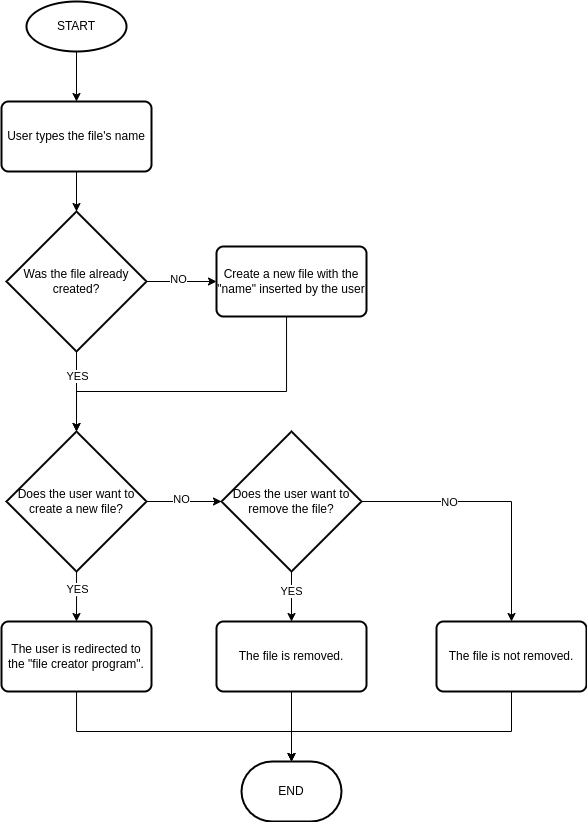

The diagram above was exported from draw.io. Its source (the exported page's mxGraphModel, read from the mxfile embedded in the PNG):
<mxGraphModel dx="1339" dy="638" grid="1" gridSize="10" guides="1" tooltips="1" connect="1" arrows="1" fold="1" page="1" pageScale="1" pageWidth="827" pageHeight="1169" math="0" shadow="0">
  <root>
    <mxCell id="WIyWlLk6GJQsqaUBKTNV-0" />
    <mxCell id="WIyWlLk6GJQsqaUBKTNV-1" parent="WIyWlLk6GJQsqaUBKTNV-0" />
    <mxCell id="HwD-z77SoUKLC-eGOKZ4-4" style="edgeStyle=orthogonalEdgeStyle;rounded=0;orthogonalLoop=1;jettySize=auto;html=1;" edge="1" parent="WIyWlLk6GJQsqaUBKTNV-1" source="HwD-z77SoUKLC-eGOKZ4-1" target="HwD-z77SoUKLC-eGOKZ4-3">
      <mxGeometry relative="1" as="geometry" />
    </mxCell>
    <mxCell id="HwD-z77SoUKLC-eGOKZ4-1" value="START" style="strokeWidth=2;html=1;shape=mxgraph.flowchart.start_1;whiteSpace=wrap;" vertex="1" parent="WIyWlLk6GJQsqaUBKTNV-1">
      <mxGeometry x="280" y="30" width="100" height="50" as="geometry" />
    </mxCell>
    <mxCell id="HwD-z77SoUKLC-eGOKZ4-8" style="edgeStyle=orthogonalEdgeStyle;rounded=0;orthogonalLoop=1;jettySize=auto;html=1;exitX=0.5;exitY=1;exitDx=0;exitDy=0;exitPerimeter=0;entryX=0.5;entryY=0;entryDx=0;entryDy=0;entryPerimeter=0;" edge="1" parent="WIyWlLk6GJQsqaUBKTNV-1" source="HwD-z77SoUKLC-eGOKZ4-2" target="HwD-z77SoUKLC-eGOKZ4-10">
      <mxGeometry relative="1" as="geometry">
        <mxPoint x="330" y="420" as="targetPoint" />
      </mxGeometry>
    </mxCell>
    <mxCell id="HwD-z77SoUKLC-eGOKZ4-36" value="YES" style="edgeLabel;html=1;align=center;verticalAlign=middle;resizable=0;points=[];" vertex="1" connectable="0" parent="HwD-z77SoUKLC-eGOKZ4-8">
      <mxGeometry x="-0.39" y="1" relative="1" as="geometry">
        <mxPoint as="offset" />
      </mxGeometry>
    </mxCell>
    <mxCell id="HwD-z77SoUKLC-eGOKZ4-14" style="edgeStyle=orthogonalEdgeStyle;rounded=0;orthogonalLoop=1;jettySize=auto;html=1;entryX=0;entryY=0.5;entryDx=0;entryDy=0;" edge="1" parent="WIyWlLk6GJQsqaUBKTNV-1" source="HwD-z77SoUKLC-eGOKZ4-2" target="HwD-z77SoUKLC-eGOKZ4-9">
      <mxGeometry relative="1" as="geometry" />
    </mxCell>
    <mxCell id="HwD-z77SoUKLC-eGOKZ4-40" value="NO" style="edgeLabel;html=1;align=center;verticalAlign=middle;resizable=0;points=[];" vertex="1" connectable="0" parent="HwD-z77SoUKLC-eGOKZ4-14">
      <mxGeometry x="-0.1029" y="2" relative="1" as="geometry">
        <mxPoint as="offset" />
      </mxGeometry>
    </mxCell>
    <mxCell id="HwD-z77SoUKLC-eGOKZ4-2" value="Was the file already created?" style="strokeWidth=2;html=1;shape=mxgraph.flowchart.decision;whiteSpace=wrap;" vertex="1" parent="WIyWlLk6GJQsqaUBKTNV-1">
      <mxGeometry x="260" y="240" width="140" height="140" as="geometry" />
    </mxCell>
    <mxCell id="HwD-z77SoUKLC-eGOKZ4-5" style="edgeStyle=orthogonalEdgeStyle;rounded=0;orthogonalLoop=1;jettySize=auto;html=1;entryX=0.5;entryY=0;entryDx=0;entryDy=0;entryPerimeter=0;" edge="1" parent="WIyWlLk6GJQsqaUBKTNV-1" source="HwD-z77SoUKLC-eGOKZ4-3" target="HwD-z77SoUKLC-eGOKZ4-2">
      <mxGeometry relative="1" as="geometry" />
    </mxCell>
    <mxCell id="HwD-z77SoUKLC-eGOKZ4-3" value="User types the file's name" style="rounded=1;whiteSpace=wrap;html=1;absoluteArcSize=1;arcSize=14;strokeWidth=2;" vertex="1" parent="WIyWlLk6GJQsqaUBKTNV-1">
      <mxGeometry x="255" y="130" width="150" height="70" as="geometry" />
    </mxCell>
    <mxCell id="HwD-z77SoUKLC-eGOKZ4-12" style="edgeStyle=orthogonalEdgeStyle;rounded=0;orthogonalLoop=1;jettySize=auto;html=1;entryX=0.5;entryY=0;entryDx=0;entryDy=0;entryPerimeter=0;" edge="1" parent="WIyWlLk6GJQsqaUBKTNV-1" source="HwD-z77SoUKLC-eGOKZ4-9" target="HwD-z77SoUKLC-eGOKZ4-10">
      <mxGeometry relative="1" as="geometry">
        <Array as="points">
          <mxPoint x="540" y="420" />
        </Array>
      </mxGeometry>
    </mxCell>
    <mxCell id="HwD-z77SoUKLC-eGOKZ4-9" value="Create a new file with the &quot;name&quot; inserted by the user" style="rounded=1;whiteSpace=wrap;html=1;absoluteArcSize=1;arcSize=14;strokeWidth=2;" vertex="1" parent="WIyWlLk6GJQsqaUBKTNV-1">
      <mxGeometry x="470" y="275" width="150" height="70" as="geometry" />
    </mxCell>
    <mxCell id="HwD-z77SoUKLC-eGOKZ4-18" style="edgeStyle=orthogonalEdgeStyle;rounded=0;orthogonalLoop=1;jettySize=auto;html=1;" edge="1" parent="WIyWlLk6GJQsqaUBKTNV-1" source="HwD-z77SoUKLC-eGOKZ4-10" target="HwD-z77SoUKLC-eGOKZ4-19">
      <mxGeometry relative="1" as="geometry">
        <mxPoint x="470" y="490" as="targetPoint" />
      </mxGeometry>
    </mxCell>
    <mxCell id="HwD-z77SoUKLC-eGOKZ4-20" style="edgeStyle=orthogonalEdgeStyle;rounded=0;orthogonalLoop=1;jettySize=auto;html=1;" edge="1" parent="WIyWlLk6GJQsqaUBKTNV-1" source="HwD-z77SoUKLC-eGOKZ4-10">
      <mxGeometry relative="1" as="geometry">
        <mxPoint x="330" y="650" as="targetPoint" />
      </mxGeometry>
    </mxCell>
    <mxCell id="HwD-z77SoUKLC-eGOKZ4-10" value="Does the user want to create a new file?" style="strokeWidth=2;html=1;shape=mxgraph.flowchart.decision;whiteSpace=wrap;" vertex="1" parent="WIyWlLk6GJQsqaUBKTNV-1">
      <mxGeometry x="260" y="460" width="140" height="140" as="geometry" />
    </mxCell>
    <mxCell id="HwD-z77SoUKLC-eGOKZ4-23" style="edgeStyle=orthogonalEdgeStyle;rounded=0;orthogonalLoop=1;jettySize=auto;html=1;entryX=0.5;entryY=0;entryDx=0;entryDy=0;" edge="1" parent="WIyWlLk6GJQsqaUBKTNV-1" source="HwD-z77SoUKLC-eGOKZ4-19" target="HwD-z77SoUKLC-eGOKZ4-24">
      <mxGeometry relative="1" as="geometry">
        <mxPoint x="690" y="530" as="targetPoint" />
      </mxGeometry>
    </mxCell>
    <mxCell id="HwD-z77SoUKLC-eGOKZ4-35" value="NO" style="edgeLabel;html=1;align=center;verticalAlign=middle;resizable=0;points=[];" vertex="1" connectable="0" parent="HwD-z77SoUKLC-eGOKZ4-23">
      <mxGeometry x="-0.3452" y="-1" relative="1" as="geometry">
        <mxPoint as="offset" />
      </mxGeometry>
    </mxCell>
    <mxCell id="HwD-z77SoUKLC-eGOKZ4-26" style="edgeStyle=orthogonalEdgeStyle;rounded=0;orthogonalLoop=1;jettySize=auto;html=1;entryX=0.5;entryY=0;entryDx=0;entryDy=0;" edge="1" parent="WIyWlLk6GJQsqaUBKTNV-1" source="HwD-z77SoUKLC-eGOKZ4-19" target="HwD-z77SoUKLC-eGOKZ4-25">
      <mxGeometry relative="1" as="geometry" />
    </mxCell>
    <mxCell id="HwD-z77SoUKLC-eGOKZ4-39" value="YES" style="edgeLabel;html=1;align=center;verticalAlign=middle;resizable=0;points=[];" vertex="1" connectable="0" parent="HwD-z77SoUKLC-eGOKZ4-26">
      <mxGeometry x="-0.056" relative="1" as="geometry">
        <mxPoint y="-4" as="offset" />
      </mxGeometry>
    </mxCell>
    <mxCell id="HwD-z77SoUKLC-eGOKZ4-19" value="Does the user want to remove the file?" style="strokeWidth=2;html=1;shape=mxgraph.flowchart.decision;whiteSpace=wrap;" vertex="1" parent="WIyWlLk6GJQsqaUBKTNV-1">
      <mxGeometry x="475" y="460" width="140" height="140" as="geometry" />
    </mxCell>
    <mxCell id="HwD-z77SoUKLC-eGOKZ4-28" style="edgeStyle=orthogonalEdgeStyle;rounded=0;orthogonalLoop=1;jettySize=auto;html=1;" edge="1" parent="WIyWlLk6GJQsqaUBKTNV-1" source="HwD-z77SoUKLC-eGOKZ4-21" target="HwD-z77SoUKLC-eGOKZ4-27">
      <mxGeometry relative="1" as="geometry">
        <Array as="points">
          <mxPoint x="330" y="760" />
          <mxPoint x="545" y="760" />
        </Array>
      </mxGeometry>
    </mxCell>
    <mxCell id="HwD-z77SoUKLC-eGOKZ4-21" value="The user is redirected to the &quot;file creator program&quot;." style="rounded=1;whiteSpace=wrap;html=1;absoluteArcSize=1;arcSize=14;strokeWidth=2;" vertex="1" parent="WIyWlLk6GJQsqaUBKTNV-1">
      <mxGeometry x="255" y="650" width="150" height="70" as="geometry" />
    </mxCell>
    <mxCell id="HwD-z77SoUKLC-eGOKZ4-22" style="edgeStyle=orthogonalEdgeStyle;rounded=0;orthogonalLoop=1;jettySize=auto;html=1;exitX=0.5;exitY=1;exitDx=0;exitDy=0;" edge="1" parent="WIyWlLk6GJQsqaUBKTNV-1" source="HwD-z77SoUKLC-eGOKZ4-21" target="HwD-z77SoUKLC-eGOKZ4-21">
      <mxGeometry relative="1" as="geometry" />
    </mxCell>
    <mxCell id="HwD-z77SoUKLC-eGOKZ4-30" style="edgeStyle=orthogonalEdgeStyle;rounded=0;orthogonalLoop=1;jettySize=auto;html=1;entryX=0.5;entryY=0;entryDx=0;entryDy=0;entryPerimeter=0;" edge="1" parent="WIyWlLk6GJQsqaUBKTNV-1" source="HwD-z77SoUKLC-eGOKZ4-24" target="HwD-z77SoUKLC-eGOKZ4-27">
      <mxGeometry relative="1" as="geometry">
        <Array as="points">
          <mxPoint x="765" y="760" />
          <mxPoint x="545" y="760" />
        </Array>
      </mxGeometry>
    </mxCell>
    <mxCell id="HwD-z77SoUKLC-eGOKZ4-24" value="The file is not removed." style="rounded=1;whiteSpace=wrap;html=1;absoluteArcSize=1;arcSize=14;strokeWidth=2;" vertex="1" parent="WIyWlLk6GJQsqaUBKTNV-1">
      <mxGeometry x="690" y="650" width="150" height="70" as="geometry" />
    </mxCell>
    <mxCell id="HwD-z77SoUKLC-eGOKZ4-29" style="edgeStyle=orthogonalEdgeStyle;rounded=0;orthogonalLoop=1;jettySize=auto;html=1;entryX=0.5;entryY=0;entryDx=0;entryDy=0;entryPerimeter=0;" edge="1" parent="WIyWlLk6GJQsqaUBKTNV-1" source="HwD-z77SoUKLC-eGOKZ4-25" target="HwD-z77SoUKLC-eGOKZ4-27">
      <mxGeometry relative="1" as="geometry" />
    </mxCell>
    <mxCell id="HwD-z77SoUKLC-eGOKZ4-25" value="The file is removed." style="rounded=1;whiteSpace=wrap;html=1;absoluteArcSize=1;arcSize=14;strokeWidth=2;" vertex="1" parent="WIyWlLk6GJQsqaUBKTNV-1">
      <mxGeometry x="470" y="650" width="150" height="70" as="geometry" />
    </mxCell>
    <mxCell id="HwD-z77SoUKLC-eGOKZ4-27" value="END" style="strokeWidth=2;html=1;shape=mxgraph.flowchart.terminator;whiteSpace=wrap;" vertex="1" parent="WIyWlLk6GJQsqaUBKTNV-1">
      <mxGeometry x="495" y="790" width="100" height="60" as="geometry" />
    </mxCell>
    <mxCell id="HwD-z77SoUKLC-eGOKZ4-33" value="NO" style="edgeLabel;html=1;align=center;verticalAlign=middle;resizable=0;points=[];" vertex="1" connectable="0" parent="WIyWlLk6GJQsqaUBKTNV-1">
      <mxGeometry x="442" y="320" as="geometry">
        <mxPoint x="-7" y="208" as="offset" />
      </mxGeometry>
    </mxCell>
    <mxCell id="HwD-z77SoUKLC-eGOKZ4-37" value="YES" style="edgeLabel;html=1;align=center;verticalAlign=middle;resizable=0;points=[];" vertex="1" connectable="0" parent="WIyWlLk6GJQsqaUBKTNV-1">
      <mxGeometry x="341" y="399.99999999999994" as="geometry">
        <mxPoint x="-10" y="218" as="offset" />
      </mxGeometry>
    </mxCell>
  </root>
</mxGraphModel>